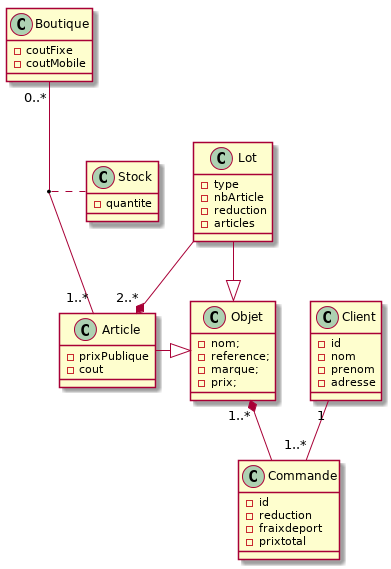

The diagram above was rendered by PlantUML. Its source (embedded in the PNG):
@startuml

class Client {
-id
-nom
-prenom
-adresse
}

class Commande {
-id
-reduction
-fraixdeport
-prixtotal

}

class Article {
-prixPublique
-cout
}


class Boutique{
-coutFixe
-coutMobile
}

class Lot{
-type
-nbArticle
-reduction
-articles
}
class Objet{
-nom;
-reference;
-marque;
-prix;
}

class Stock{
-quantite
}

Client "1" -- "1..*" Commande 
Article -|> Objet
Lot -|> Objet
Lot --* "2..*" Article
Objet "1..*" *-- Commande

Boutique "0..*" -- "1..*" Article
(Boutique, Article) .. Stock
@enduml